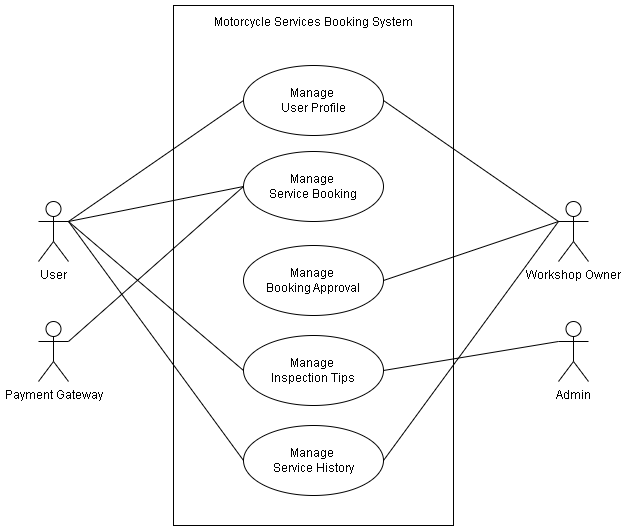

The diagram above was exported from draw.io. Its source (the exported page's mxGraphModel, read from the mxfile embedded in the PNG):
<mxGraphModel dx="1454" dy="644" grid="1" gridSize="10" guides="1" tooltips="1" connect="1" arrows="1" fold="1" page="1" pageScale="1" pageWidth="850" pageHeight="1100" math="0" shadow="0">
  <root>
    <mxCell id="0" />
    <mxCell id="1" parent="0" />
    <mxCell id="jkal52n_bJ8W3HS6Gv4Y-1" value="User" style="shape=umlActor;verticalLabelPosition=bottom;verticalAlign=top;html=1;outlineConnect=0;" vertex="1" parent="1">
      <mxGeometry x="160" y="536" width="30" height="60" as="geometry" />
    </mxCell>
    <mxCell id="jkal52n_bJ8W3HS6Gv4Y-2" value="" style="rounded=0;whiteSpace=wrap;html=1;" vertex="1" parent="1">
      <mxGeometry x="295" y="340" width="280" height="520" as="geometry" />
    </mxCell>
    <mxCell id="jkal52n_bJ8W3HS6Gv4Y-3" value="Manage&amp;nbsp;&lt;div&gt;User Profile&lt;/div&gt;" style="ellipse;whiteSpace=wrap;html=1;align=center;" vertex="1" parent="1">
      <mxGeometry x="365" y="400" width="140" height="70" as="geometry" />
    </mxCell>
    <mxCell id="jkal52n_bJ8W3HS6Gv4Y-4" value="Manage&amp;nbsp;&lt;div&gt;&lt;span style=&quot;background-color: transparent; color: light-dark(rgb(0, 0, 0), rgb(255, 255, 255));&quot;&gt;Service Booking&lt;/span&gt;&lt;/div&gt;" style="ellipse;whiteSpace=wrap;html=1;" vertex="1" parent="1">
      <mxGeometry x="365" y="486" width="140" height="70" as="geometry" />
    </mxCell>
    <mxCell id="jkal52n_bJ8W3HS6Gv4Y-5" value="Manage&amp;nbsp;&lt;div&gt;&lt;span style=&quot;background-color: transparent; color: light-dark(rgb(0, 0, 0), rgb(255, 255, 255));&quot;&gt;Booking Approval&lt;/span&gt;&lt;/div&gt;" style="ellipse;whiteSpace=wrap;html=1;" vertex="1" parent="1">
      <mxGeometry x="365" y="580" width="140" height="70" as="geometry" />
    </mxCell>
    <mxCell id="jkal52n_bJ8W3HS6Gv4Y-6" value="Manage&amp;nbsp;&lt;div&gt;&lt;span style=&quot;background-color: transparent; color: light-dark(rgb(0, 0, 0), rgb(255, 255, 255));&quot;&gt;Inspection Tips&lt;/span&gt;&lt;/div&gt;" style="ellipse;whiteSpace=wrap;html=1;" vertex="1" parent="1">
      <mxGeometry x="365" y="670" width="140" height="70" as="geometry" />
    </mxCell>
    <mxCell id="jkal52n_bJ8W3HS6Gv4Y-7" value="Manage&amp;nbsp;&lt;div&gt;&lt;span style=&quot;background-color: transparent; color: light-dark(rgb(0, 0, 0), rgb(255, 255, 255));&quot;&gt;Service History&lt;/span&gt;&lt;/div&gt;" style="ellipse;whiteSpace=wrap;html=1;" vertex="1" parent="1">
      <mxGeometry x="365" y="760" width="140" height="70" as="geometry" />
    </mxCell>
    <mxCell id="jkal52n_bJ8W3HS6Gv4Y-8" value="Motorcycle Services Booking System" style="text;html=1;align=center;verticalAlign=middle;resizable=0;points=[];autosize=1;strokeColor=none;fillColor=none;" vertex="1" parent="1">
      <mxGeometry x="325" y="342" width="220" height="30" as="geometry" />
    </mxCell>
    <mxCell id="jkal52n_bJ8W3HS6Gv4Y-12" value="Payment Gateway" style="shape=umlActor;verticalLabelPosition=bottom;verticalAlign=top;html=1;outlineConnect=0;" vertex="1" parent="1">
      <mxGeometry x="160" y="656" width="30" height="60" as="geometry" />
    </mxCell>
    <mxCell id="jkal52n_bJ8W3HS6Gv4Y-13" value="Workshop Owner" style="shape=umlActor;verticalLabelPosition=bottom;verticalAlign=top;html=1;outlineConnect=0;" vertex="1" parent="1">
      <mxGeometry x="680" y="536" width="30" height="60" as="geometry" />
    </mxCell>
    <mxCell id="jkal52n_bJ8W3HS6Gv4Y-14" value="Admin" style="shape=umlActor;verticalLabelPosition=bottom;verticalAlign=top;html=1;outlineConnect=0;" vertex="1" parent="1">
      <mxGeometry x="680" y="656" width="30" height="60" as="geometry" />
    </mxCell>
    <mxCell id="jkal52n_bJ8W3HS6Gv4Y-25" value="" style="endArrow=none;html=1;rounded=0;entryX=0;entryY=0.5;entryDx=0;entryDy=0;exitX=1;exitY=0.3333333333333333;exitDx=0;exitDy=0;exitPerimeter=0;" edge="1" parent="1" source="jkal52n_bJ8W3HS6Gv4Y-1" target="jkal52n_bJ8W3HS6Gv4Y-3">
      <mxGeometry width="50" height="50" relative="1" as="geometry">
        <mxPoint x="210" y="530" as="sourcePoint" />
        <mxPoint x="260" y="480" as="targetPoint" />
      </mxGeometry>
    </mxCell>
    <mxCell id="jkal52n_bJ8W3HS6Gv4Y-26" value="" style="endArrow=none;html=1;rounded=0;entryX=0;entryY=0.5;entryDx=0;entryDy=0;exitX=1;exitY=0.3333333333333333;exitDx=0;exitDy=0;exitPerimeter=0;" edge="1" parent="1" source="jkal52n_bJ8W3HS6Gv4Y-1" target="jkal52n_bJ8W3HS6Gv4Y-4">
      <mxGeometry width="50" height="50" relative="1" as="geometry">
        <mxPoint x="280" y="621" as="sourcePoint" />
        <mxPoint x="455" y="500" as="targetPoint" />
      </mxGeometry>
    </mxCell>
    <mxCell id="jkal52n_bJ8W3HS6Gv4Y-27" value="" style="endArrow=none;html=1;rounded=0;entryX=0;entryY=0.5;entryDx=0;entryDy=0;exitX=1;exitY=0.3333333333333333;exitDx=0;exitDy=0;exitPerimeter=0;" edge="1" parent="1" source="jkal52n_bJ8W3HS6Gv4Y-12" target="jkal52n_bJ8W3HS6Gv4Y-4">
      <mxGeometry width="50" height="50" relative="1" as="geometry">
        <mxPoint x="240" y="626.5" as="sourcePoint" />
        <mxPoint x="415" y="505.5" as="targetPoint" />
      </mxGeometry>
    </mxCell>
    <mxCell id="jkal52n_bJ8W3HS6Gv4Y-28" value="" style="endArrow=none;html=1;rounded=0;entryX=0;entryY=0.5;entryDx=0;entryDy=0;exitX=1;exitY=0.3333333333333333;exitDx=0;exitDy=0;exitPerimeter=0;" edge="1" parent="1" source="jkal52n_bJ8W3HS6Gv4Y-1" target="jkal52n_bJ8W3HS6Gv4Y-6">
      <mxGeometry width="50" height="50" relative="1" as="geometry">
        <mxPoint x="230" y="711" as="sourcePoint" />
        <mxPoint x="405" y="590" as="targetPoint" />
      </mxGeometry>
    </mxCell>
    <mxCell id="jkal52n_bJ8W3HS6Gv4Y-29" value="" style="endArrow=none;html=1;rounded=0;entryX=0;entryY=0.5;entryDx=0;entryDy=0;exitX=1;exitY=0.3333333333333333;exitDx=0;exitDy=0;exitPerimeter=0;" edge="1" parent="1" source="jkal52n_bJ8W3HS6Gv4Y-1" target="jkal52n_bJ8W3HS6Gv4Y-7">
      <mxGeometry width="50" height="50" relative="1" as="geometry">
        <mxPoint x="260" y="791" as="sourcePoint" />
        <mxPoint x="435" y="670" as="targetPoint" />
      </mxGeometry>
    </mxCell>
    <mxCell id="jkal52n_bJ8W3HS6Gv4Y-30" value="" style="endArrow=none;html=1;rounded=0;entryX=1;entryY=0.5;entryDx=0;entryDy=0;exitX=0;exitY=0.3333333333333333;exitDx=0;exitDy=0;exitPerimeter=0;" edge="1" parent="1" source="jkal52n_bJ8W3HS6Gv4Y-13" target="jkal52n_bJ8W3HS6Gv4Y-3">
      <mxGeometry width="50" height="50" relative="1" as="geometry">
        <mxPoint x="600" y="631" as="sourcePoint" />
        <mxPoint x="775" y="510" as="targetPoint" />
      </mxGeometry>
    </mxCell>
    <mxCell id="jkal52n_bJ8W3HS6Gv4Y-31" value="" style="endArrow=none;html=1;rounded=0;entryX=0;entryY=0.3333333333333333;entryDx=0;entryDy=0;exitX=1;exitY=0.5;exitDx=0;exitDy=0;entryPerimeter=0;" edge="1" parent="1" source="jkal52n_bJ8W3HS6Gv4Y-5" target="jkal52n_bJ8W3HS6Gv4Y-13">
      <mxGeometry width="50" height="50" relative="1" as="geometry">
        <mxPoint x="490" y="626.5" as="sourcePoint" />
        <mxPoint x="665" y="505.5" as="targetPoint" />
      </mxGeometry>
    </mxCell>
    <mxCell id="jkal52n_bJ8W3HS6Gv4Y-32" value="" style="endArrow=none;html=1;rounded=0;entryX=0;entryY=0.3333333333333333;entryDx=0;entryDy=0;exitX=1;exitY=0.5;exitDx=0;exitDy=0;entryPerimeter=0;" edge="1" parent="1" source="jkal52n_bJ8W3HS6Gv4Y-7" target="jkal52n_bJ8W3HS6Gv4Y-13">
      <mxGeometry width="50" height="50" relative="1" as="geometry">
        <mxPoint x="630" y="751" as="sourcePoint" />
        <mxPoint x="805" y="630" as="targetPoint" />
      </mxGeometry>
    </mxCell>
    <mxCell id="jkal52n_bJ8W3HS6Gv4Y-33" value="" style="endArrow=none;html=1;rounded=0;entryX=0;entryY=0.3333333333333333;entryDx=0;entryDy=0;exitX=1;exitY=0.5;exitDx=0;exitDy=0;entryPerimeter=0;" edge="1" parent="1" source="jkal52n_bJ8W3HS6Gv4Y-6" target="jkal52n_bJ8W3HS6Gv4Y-14">
      <mxGeometry width="50" height="50" relative="1" as="geometry">
        <mxPoint x="580" y="891" as="sourcePoint" />
        <mxPoint x="755" y="770" as="targetPoint" />
      </mxGeometry>
    </mxCell>
  </root>
</mxGraphModel>